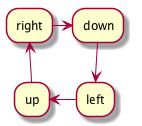

The diagram above was rendered by PlantUML. Its source (embedded in the PNG):
@startuml


up -up-> right
-right-> down
-down-> left
-left-> up

@enduml